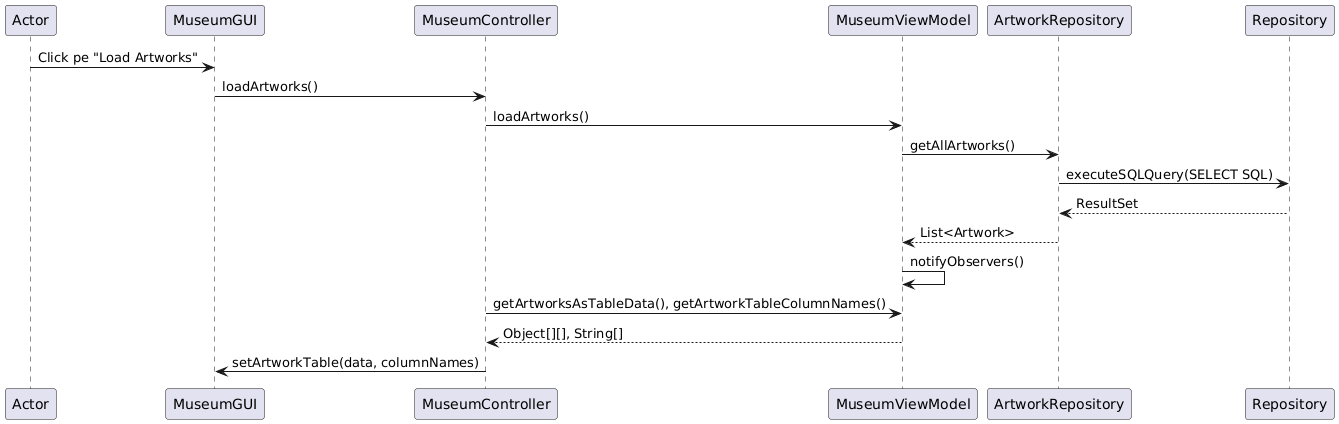

The diagram above was rendered by PlantUML. Its source (embedded in the PNG):
@startuml
Actor -> MuseumGUI: Click pe "Load Artworks"
MuseumGUI -> MuseumController: loadArtworks()
MuseumController -> MuseumViewModel: loadArtworks()
MuseumViewModel -> ArtworkRepository: getAllArtworks()
ArtworkRepository -> Repository: executeSQLQuery(SELECT SQL)
Repository --> ArtworkRepository: ResultSet
ArtworkRepository --> MuseumViewModel: List<Artwork>
MuseumViewModel -> MuseumViewModel: notifyObservers()
MuseumController -> MuseumViewModel: getArtworksAsTableData(), getArtworkTableColumnNames()
MuseumViewModel --> MuseumController: Object[][], String[]
MuseumController -> MuseumGUI: setArtworkTable(data, columnNames)
@enduml